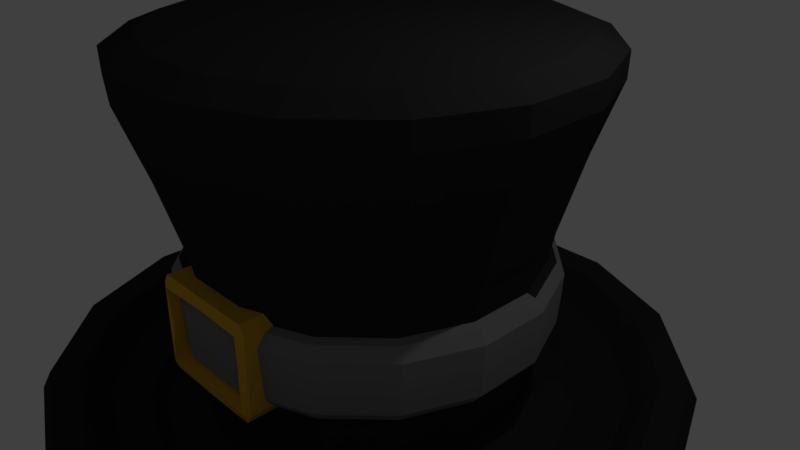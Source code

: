 # Source: TopHat_Decimated_.blend  (saved by Blender 2.79.0; exported with 4.5.12 LTS)
import bpy
from mathutils import Matrix  # noqa: F401  (used for matrix-valued properties, if any)

bpy.ops.wm.read_factory_settings(use_empty=True)
scene = bpy.context.scene
scene.name = 'Scene'

# ---- collections
col_collection_1 = bpy.data.collections.new('Collection 1'); scene.collection.children.link(col_collection_1)

# ---- materials (node trees are filled in below, after node groups)
mat_material_001 = bpy.data.materials.new('Material.001')
mat_material_001.alpha_threshold = 0.0
mat_material_001.use_transparent_shadow = False
mat_material_001.diffuse_color = (0.8, 0.1227, 0.1078, 1.0)
mat_material_001.roughness = 0.5
mat_material_002 = bpy.data.materials.new('Material.002')
mat_material_002.alpha_threshold = 0.0
mat_material_002.use_transparent_shadow = False
mat_material_002.diffuse_color = (0.0291, 0.0291, 0.0291, 1.0)
mat_material_002.roughness = 0.5
mat_material_003 = bpy.data.materials.new('Material.003')
mat_material_003.alpha_threshold = 0.0
mat_material_003.use_transparent_shadow = False
mat_material_003.diffuse_color = (0.233, 0.233, 0.233, 1.0)
mat_material_003.roughness = 0.5
mat_material_004 = bpy.data.materials.new('Material.004')
mat_material_004.alpha_threshold = 0.0
mat_material_004.use_transparent_shadow = False
mat_material_004.roughness = 0.5
mat_material_005 = bpy.data.materials.new('Material.005')
mat_material_005.alpha_threshold = 0.0
mat_material_005.use_transparent_shadow = False
mat_material_005.diffuse_color = (0.233, 0.233, 0.233, 1.0)
mat_material_005.roughness = 0.5
mat_material_006 = bpy.data.materials.new('Material.006')
mat_material_006.alpha_threshold = 0.0
mat_material_006.use_transparent_shadow = False
mat_material_006.diffuse_color = (0.029, 0.029, 0.029, 1.0)
mat_material_006.roughness = 0.5
mat_material_007 = bpy.data.materials.new('Material.007')
mat_material_007.alpha_threshold = 0.0
mat_material_007.use_transparent_shadow = False
mat_material_007.diffuse_color = (0.8, 0.4456, 0.03462, 1.0)
mat_material_007.roughness = 0.5

# ---- material node trees

# ---- world
world_world = bpy.data.worlds.new('World'); scene.world = world_world
world_world.color = (0.05088, 0.05088, 0.05088)
world_world.use_sun_shadow = False
world_world.sun_shadow_jitter_overblur = 0.0
world_world.cycles.sampling_method = 'MANUAL'

# ---- cameras
cam_camera = bpy.data.cameras.new('Camera')
cam_camera.clip_end = 100.0
cam_camera.lens = 35.0
cam_camera.sensor_width = 32.0
cam_camera.sensor_height = 18.0
cam_camera.ortho_scale = 7.314
cam_camera.dof.focus_distance = 0.0
cam_camera.dof.aperture_fstop = 128.0

# ---- lights
light_lamp = bpy.data.lights.new('Lamp', 'POINT')
light_lamp.transmission_factor = 0.0
light_lamp.cutoff_distance = 30.0
light_lamp.energy = 100.0
light_lamp.shadow_buffer_clip_start = 1.001
light_lamp.shadow_soft_size = 0.1
light_lamp.shadow_maximum_resolution = 0.006
light_lamp.use_absolute_resolution = True

# ---- meshes
me_cylinder = bpy.data.meshes.new('Cylinder')
me_cylinder.from_pydata([(0.8334, 4.19, -1.577), (2.373, 3.552, -1.577), (3.552, 2.373, -1.577), (4.19, 0.8334, -1.577), (4.19, -0.8334, -1.577), (3.552, -2.373, -1.577), (2.373, -3.552, -1.577), (0.8334, -4.19, -1.577), (-0.8334, -4.19, -1.577), (-2.373, -3.552, -1.577), (-3.552, -2.373, -1.577), (-4.19, -0.8334, -1.577), (-4.19, 0.8334, -1.577), (-3.552, 2.373, -1.577), (2.308, 3.455, -1.348), (-2.373, 3.552, -1.577), (-0.8334, 4.19, -1.577), (3.877, -0.7712, -2.028), (-1.534, -2.296, -1.954), (2.308, -3.455, -1.348), (-4.075, -0.8106, -1.348), (4.075, -0.8106, -1.348), (-2.308, -3.455, -1.348), (-2.308, 3.455, -1.348), (3.455, 2.308, -1.348), (0.8106, -4.075, -1.348), (-4.075, 0.8106, -1.348), (0.8106, 4.075, -1.348), (3.455, -2.308, -1.348), (-3.455, -2.308, -1.348), (-0.8106, 4.075, -1.348), (4.075, 0.8106, -1.348), (-0.8106, -4.075, -1.348), (-3.455, 2.308, -1.348), (-1.219, 1.824, -0.8554), (2.296, 1.534, -1.954), (-2.296, -1.534, -1.954), (2.709, 0.5388, -1.954), (-2.709, -0.5388, -1.954), (2.709, -0.5388, -1.954), (-2.709, 0.5388, -1.954), (2.296, -1.534, -1.954), (-2.296, 1.534, -1.954), (1.534, -2.296, -1.954), (-1.534, 2.296, -1.954), (0.5388, -2.709, -1.954), (0.5388, 2.709, -1.954), (-0.5388, 2.709, -1.954), (-0.5388, -2.709, -1.954), (1.534, 2.296, -1.954), (2.288, -0.4552, 0.5706), (0.4281, -2.152, -0.8554), (0.4281, 2.152, -0.8554), (-0.4281, 2.152, -0.8554), (-0.4281, -2.152, -0.8554), (1.219, 1.824, -0.8554), (-1.219, -1.824, -0.8554), (1.824, 1.219, -0.8554), (-1.824, -1.219, -0.8554), (2.152, 0.4281, -0.8554), (-2.152, -0.4281, -0.8554), (2.152, -0.4281, -0.8554), (-2.152, 0.4281, -0.8554), (1.824, -1.219, -0.8554), (-1.824, 1.219, -0.8554), (1.219, -1.824, -0.8554), (-1.638, -2.452, 2.521), (-2.288, 0.4552, 0.5706), (1.94, -1.296, 0.5706), (-1.94, 1.296, 0.5706), (1.296, -1.94, 0.5706), (-1.296, 1.94, 0.5706), (0.4552, -2.288, 0.5706), (0.4552, 2.288, 0.5706), (-0.4552, 2.288, 0.5706), (-0.4552, -2.288, 0.5706), (1.296, 1.94, 0.5706), (-1.296, -1.94, 0.5706), (1.94, 1.296, 0.5706), (-1.94, -1.296, 0.5706), (2.288, 0.4552, 0.5706), (-2.288, -0.4552, 0.5706), (-1.417, 2.121, 3.008), (2.452, 1.638, 2.521), (-2.452, -1.638, 2.521), (2.892, 0.5753, 2.521), (-2.892, -0.5753, 2.521), (2.892, -0.5753, 2.521), (-2.892, 0.5753, 2.521), (2.452, -1.638, 2.521), (-2.452, 1.638, 2.521), (1.638, -2.452, 2.521), (-1.638, 2.452, 2.521), (0.5753, -2.892, 2.521), (0.5753, 2.892, 2.521), (-0.5753, 2.892, 2.521), (-0.5753, -2.892, 2.521), (1.638, 2.452, 2.521), (8.207e-08, 3.219e-08, 3.051), (0.4977, -2.502, 3.008), (0.4977, 2.502, 3.008), (-0.4977, 2.502, 3.008), (-0.4977, -2.502, 3.008), (1.417, 2.121, 3.008), (-1.417, -2.121, 3.008), (2.121, 1.417, 3.008), (-2.121, -1.417, 3.008), (2.502, 0.4977, 3.008), (-2.502, -0.4977, 3.008), (2.502, -0.4977, 3.008), (-2.502, 0.4977, 3.008), (2.121, -1.417, 3.008), (-2.121, 1.417, 3.008), (1.417, -2.121, 3.008), (0.4634, -2.33, 0.1693), (1.92, -1.283, -0.8422), (0.4634, 2.33, 0.1693), (2.265, -0.4504, -0.8422), (-0.4634, 2.33, 0.1693), (2.265, 0.4504, -0.8422), (-0.4634, -2.33, 0.1693), (1.92, 1.283, -0.8422), (-0.4504, 2.265, -0.8422), (1.32, 1.975, 0.1693), (1.283, 1.92, -0.8422), (-1.283, 1.92, -0.8422), (-1.32, -1.975, 0.1693), (0.4504, 2.265, -0.8422), (-1.92, 1.283, -0.8422), (1.975, 1.32, 0.1693), (1.462, 2.187, 1.601), (-0.5133, -2.58, 1.601), (-0.5133, 2.58, 1.601), (0.5133, 2.58, 1.601), (0.5133, -2.58, 1.601), (-1.462, 2.187, 1.601), (1.462, -2.187, 1.601), (-2.187, 1.462, 1.601), (2.187, -1.462, 1.601), (-2.58, 0.5133, 1.601), (2.58, -0.5133, 1.601), (-2.58, -0.5133, 1.601), (2.58, 0.5133, 1.601), (-2.187, -1.462, 1.601), (2.187, 1.462, 1.601), (-1.462, -2.187, 1.601), (-3.346, 0.6655, -2.334), (-2.196, -3.287, -2.028), (-2.196, 3.287, -2.028), (3.287, 2.196, -2.028), (0.7712, -3.877, -2.028), (0.7712, 3.877, -2.028), (-3.877, 0.7712, -2.028), (3.287, -2.196, -2.028), (-3.287, -2.196, -2.028), (-0.7712, 3.877, -2.028), (3.877, 0.7712, -2.028), (-0.7712, -3.877, -2.028), (-3.287, 2.196, -2.028), (2.196, 3.287, -2.028), (2.196, -3.287, -2.028), (-3.877, -0.7712, -2.028), (-2.91e-08, 1.676e-08, -2.417), (2.836, -1.895, -2.334), (-2.836, 1.895, -2.334), (1.895, -2.836, -2.334), (-1.895, 2.836, -2.334), (0.6655, -3.346, -2.334), (0.6655, 3.346, -2.334), (-0.6655, 3.346, -2.334), (-0.6655, -3.346, -2.334), (1.895, 2.836, -2.334), (-1.895, -2.836, -2.334), (2.836, 1.895, -2.334), (-2.836, -1.895, -2.334), (3.346, 0.6655, -2.334), (-3.346, -0.6655, -2.334), (3.346, -0.6655, -2.334), (1.908, 2.856, -1.715), (-0.67, -3.369, -1.715), (-0.67, 3.369, -1.715), (0.67, 3.369, -1.715), (0.6701, -3.369, -1.715), (-1.908, 2.856, -1.715), (1.908, -2.856, -1.715), (-2.856, 1.908, -1.715), (2.856, -1.908, -1.715), (-3.369, 0.6701, -1.715), (3.369, -0.6701, -1.715), (-3.369, -0.6701, -1.715), (3.369, 0.6701, -1.715), (-2.856, -1.908, -1.715), (2.856, 1.908, -1.715), (-1.908, -2.856, -1.715), (-2.112, -3.161, -1.411), (3.161, 2.112, -1.411), (-3.161, -2.112, -1.411), (3.729, 0.7417, -1.411), (-3.729, -0.7417, -1.411), (3.729, -0.7417, -1.411), (-3.729, 0.7417, -1.411), (3.161, -2.112, -1.411), (-3.161, 2.112, -1.411), (2.112, -3.161, -1.411), (-2.112, 3.161, -1.411), (0.7417, -3.729, -1.411), (0.7417, 3.729, -1.411), (-0.7417, 3.729, -1.411), (-0.7417, -3.729, -1.411), (2.112, 3.161, -1.411), (1.642, -2.458, 2.849), (-2.458, 1.642, 2.849), (2.458, -1.642, 2.849), (-2.899, 0.5767, 2.849), (2.899, -0.5767, 2.849), (-2.899, -0.5767, 2.849), (2.899, 0.5767, 2.849), (-2.458, -1.642, 2.849), (2.458, 1.642, 2.849), (-1.642, -2.458, 2.849), (1.642, 2.458, 2.849), (-0.5767, -2.899, 2.849), (-0.5767, 2.899, 2.849), (0.5767, 2.899, 2.849), (0.5767, -2.899, 2.849), (-1.642, 2.458, 2.849), (1.226, -1.835, -1.776), (-1.835, 1.226, -1.776), (1.835, -1.226, -1.776), (-2.164, 0.4305, -1.776), (2.164, -0.4305, -1.776), (-2.164, -0.4305, -1.776), (2.164, 0.4305, -1.776), (-1.835, -1.226, -1.776), (1.835, 1.226, -1.776), (-1.226, -1.835, -1.776), (1.226, 1.835, -1.776), (-0.4305, -2.164, -1.776), (-0.4305, 2.164, -1.776), (0.4305, 2.164, -1.776), (0.4305, -2.164, -1.776), (-1.226, 1.835, -1.776), (-2.433, -0.484, 0.01372), (2.433, 0.484, 0.01372), (-2.063, -1.378, 0.01372), (2.063, 1.378, 0.01372), (-1.378, -2.063, 0.01372), (1.378, 2.063, 0.01372), (-0.484, -2.433, 0.01372), (-0.484, 2.433, 0.01372), (0.484, 2.433, 0.01372), (0.484, -2.433, 0.01372), (-1.378, 2.063, 0.01372), (1.378, -2.063, 0.01372), (-2.063, 1.378, 0.01372), (2.063, -1.378, 0.01372), (-2.433, 0.484, 0.01372), (2.433, -0.484, 0.01372), (1.283, -1.92, -0.8422), (-1.32, 1.975, 0.1693), (0.4504, -2.265, -0.8422), (1.32, -1.975, 0.1693), (-0.4504, -2.265, -0.8422), (-1.975, 1.32, 0.1693), (-1.283, -1.92, -0.8422), (1.975, -1.32, 0.1693), (-2.33, -0.4634, 0.1693), (-1.92, -1.283, -0.8422), (-2.33, 0.4634, 0.1693), (-2.265, -0.4504, -0.8422), (2.33, 0.4634, 0.1693), (2.33, -0.4634, 0.1693), (-1.975, -1.32, 0.1693), (-2.265, 0.4504, -0.8422), (2.388, -0.475, -0.6875), (2.415, -0.4804, -0.3369), (-2.388, 0.475, -0.6875), (-2.415, 0.4804, -0.3369), (2.024, -1.353, -0.6875), (2.047, -1.368, -0.3369), (-2.024, 1.353, -0.6875), (-2.047, 1.368, -0.3369), (1.353, -2.024, -0.6875), (1.368, -2.047, -0.3369), (-1.353, 2.024, -0.6875), (-1.368, 2.047, -0.3369), (0.475, -2.388, -0.6875), (0.4804, -2.415, -0.3369), (0.475, 2.388, -0.6875), (0.4804, 2.415, -0.3369), (-0.475, 2.388, -0.6875), (-0.4804, 2.415, -0.3369), (-0.475, -2.388, -0.6875), (-0.4804, -2.415, -0.3369), (1.353, 2.024, -0.6875), (1.368, 2.047, -0.3369), (-1.353, -2.024, -0.6875), (-1.368, -2.047, -0.3369), (2.024, 1.353, -0.6875), (2.047, 1.368, -0.3369), (-2.024, -1.353, -0.6875), (-2.047, -1.368, -0.3369), (2.388, 0.475, -0.6875), (2.415, 0.4804, -0.3369), (-2.388, -0.475, -0.6875), (-2.415, -0.4804, -0.3369), (-2.224, -0.4424, 0.2019), (2.224, 0.4424, 0.2019), (-1.886, -1.26, 0.2019), (1.886, 1.26, 0.2019), (-1.26, -1.886, 0.2019), (1.26, 1.886, 0.2019), (-0.4424, -2.224, 0.2019), (-0.4424, 2.224, 0.2019), (0.4424, 2.224, 0.2019), (0.4424, -2.224, 0.2019), (-1.26, 1.886, 0.2019), (1.26, -1.886, 0.2019), (-1.886, 1.26, 0.2019), (1.886, -1.26, 0.2019), (-2.224, 0.4424, 0.2019), (2.224, -0.4424, 0.2019), (1.215, -1.819, -1.24), (-1.819, 1.215, -1.24), (1.819, -1.215, -1.24), (-2.145, 0.4268, -1.24), (2.145, -0.4268, -1.24), (-2.145, -0.4268, -1.24), (2.145, 0.4268, -1.24), (-1.819, -1.215, -1.24), (1.819, 1.215, -1.24), (-1.215, -1.819, -1.24), (1.215, 1.819, -1.24), (-0.4268, -2.145, -1.24), (-0.4268, 2.145, -1.24), (0.4268, 2.145, -1.24), (0.4268, -2.145, -1.24), (-1.215, 1.819, -1.24), (-0.6979, -2.507, 0.2157), (0.6979, -2.507, 0.2157), (0.6645, -0.8358, 0.03731), (0.5114, -1.643, 0.03624), (-0.697, -0.8417, -0.8003), (-0.8013, -1.62, -0.8041), (-0.6645, -0.8358, 0.03731), (0.6979, -2.507, -0.8008), (-0.5114, -1.643, 0.03624), (-0.8028, -2.455, 0.01555), (0.697, -0.8417, 0.2152), (-0.7276, -2.452, 0.3526), (0.7276, -2.452, 0.3526), (-0.5125, -2.455, 0.357), (0.8013, -1.62, 0.219), (-0.697, -0.8417, 0.2152), (0.534, -0.8358, 0.2015), (-0.8013, -2.452, 0.2281), (-0.5125, -2.455, -0.9421), (0.7122, -1.62, -0.9377), (-0.7122, -1.62, -0.9377), (-0.6979, -2.507, -0.8008), (0.8013, -2.452, -0.8132), (-0.534, -0.8358, -0.7866), (0.697, -0.8417, -0.8003), (0.5114, -1.643, -0.6214), (0.8013, -1.62, -0.8041), (-0.7276, -2.452, -0.9377), (0.7276, -2.452, -0.9377), (-0.8013, -1.62, 0.219), (0.8013, -2.452, 0.2281), (0.7122, -1.62, 0.3526), (-0.7122, -1.62, 0.3526), (-0.8013, -2.452, -0.8132), (0.8028, -2.455, 0.01555), (-0.8036, -1.616, -0.2926), (-0.8028, -2.455, -0.6007), (-0.8027, -2.458, -0.2926), (-0.5114, -1.643, -0.6214), (-0.5316, -1.643, -0.2926), (-0.6645, -0.8358, -0.6224), (-0.663, -0.8348, -0.2926), (-0.6643, -2.477, -0.2926), (0.8028, -2.455, -0.6007), (0.8027, -2.458, -0.2926), (0.6643, -2.477, -0.2926), (0.8036, -1.616, -0.2926), (0.5316, -1.643, -0.2926), (0.6645, -0.8358, -0.6224), (0.663, -0.8348, -0.2926), (0.0, -1.616, 0.3578), (-4.768e-07, -1.643, 0.05367), (-0.534, -0.8358, 0.2015), (2.384e-07, -0.8348, 0.2006), (0.5125, -2.455, 0.357), (-4.768e-07, -2.458, 0.357), (-9.537e-07, -2.477, 0.2022), (-4.768e-07, -1.616, -0.943), (-2.384e-07, -1.643, -0.6388), (0.534, -0.8358, -0.7866), (2.384e-07, -0.8348, -0.7857), (0.5125, -2.455, -0.9421), (-9.537e-07, -2.458, -0.9421), (-9.537e-07, -2.477, -0.7873)], [], [(155, 16, 0, 151), (201, 199, 188, 186), (156, 3, 4, 17), (31, 3, 2, 24), (203, 201, 186, 184), (17, 4, 5, 153), (21, 4, 3, 31), (87, 85, 216, 214), (153, 5, 6, 160), (28, 5, 4, 21), (208, 205, 182, 179), (160, 6, 7, 150), (19, 6, 5, 28), (150, 7, 8, 157), (25, 7, 6, 19), (84, 66, 219, 217), (196, 194, 193, 191), (157, 8, 9, 147), (32, 8, 7, 25), (198, 196, 191, 189), (147, 9, 10, 154), (22, 9, 8, 32), (154, 10, 11, 161), (29, 10, 9, 22), (202, 200, 187, 185), (161, 11, 12, 152), (20, 11, 10, 29), (272, 126, 310, 308), (152, 12, 13, 158), (26, 12, 11, 20), (234, 35, 49, 236), (158, 13, 15, 148), (33, 13, 12, 26), (148, 15, 16, 155), (23, 15, 13, 33), (39, 37, 232, 230), (169, 168, 162), (30, 16, 15, 23), (178, 181, 46, 49), (197, 195, 192, 190), (239, 46, 47, 238), (205, 203, 184, 182), (68, 50, 140, 138), (36, 18, 235, 233), (163, 153, 160, 165), (174, 176, 162), (329, 233, 235, 331), (191, 193, 18, 36), (41, 39, 230, 228), (327, 231, 233, 329), (32, 25, 205, 208), (139, 67, 81, 141), (33, 26, 200, 202), (67, 69, 318, 320), (203, 19, 28, 201), (198, 20, 29, 196), (332, 236, 239, 335), (207, 204, 183, 180), (199, 21, 31, 197), (68, 70, 317, 319), (194, 22, 32, 208), (78, 76, 130, 144), (204, 23, 33, 202), (209, 14, 27, 206), (165, 167, 162), (25, 19, 203, 205), (26, 20, 198, 200), (50, 68, 319, 321), (31, 24, 195, 197), (28, 21, 199, 201), (29, 22, 194, 196), (30, 23, 204, 207), (270, 129, 309, 307), (54, 56, 331, 333), (40, 38, 231, 229), (42, 40, 229, 227), (133, 73, 74, 132), (328, 232, 234, 330), (190, 192, 35, 37), (326, 230, 232, 328), (189, 191, 36, 38), (325, 229, 231, 327), (43, 41, 228, 226), (188, 190, 37, 39), (324, 228, 230, 326), (44, 42, 227, 241), (187, 189, 38, 40), (323, 227, 229, 325), (45, 43, 226, 240), (186, 188, 39, 41), (322, 226, 228, 324), (47, 44, 241, 238), (185, 187, 40, 42), (241, 227, 323, 337), (48, 45, 240, 237), (184, 186, 41, 43), (240, 226, 322, 336), (334, 238, 241, 337), (183, 185, 42, 44), (57, 55, 124, 121), (182, 184, 43, 45), (333, 237, 240, 336), (180, 183, 44, 47), (127, 52, 53, 122), (179, 182, 45, 48), (331, 235, 237, 333), (330, 234, 236, 332), (87, 89, 138, 140), (49, 46, 239, 236), (239, 238, 334, 335), (49, 35, 192, 178), (275, 274, 302, 303), (48, 18, 193, 179), (61, 59, 119, 117), (47, 46, 181, 180), (89, 91, 136, 138), (300, 296, 297, 301), (304, 300, 301, 305), (294, 298, 121, 124), (55, 52, 127, 124), (288, 127, 122, 290), (277, 276, 304, 305), (53, 52, 335, 334), (298, 302, 119, 121), (94, 97, 130, 133), (280, 276, 277, 281), (302, 274, 117, 119), (362, 364, 357), (284, 280, 281, 285), (384, 352, 368, 372), (286, 282, 283, 287), (126, 120, 312, 310), (347, 355, 367, 373), (276, 280, 128, 273), (292, 286, 287, 293), (280, 284, 125, 128), (104, 106, 217, 219), (343, 342, 358), (296, 292, 293, 297), (64, 34, 337, 323), (140, 50, 80, 142), (65, 51, 336, 322), (106, 108, 215, 217), (88, 90, 137, 139), (90, 92, 135, 137), (91, 93, 134, 136), (218, 83, 97, 220), (93, 96, 131, 134), (223, 94, 95, 222), (76, 73, 133, 130), (168, 151, 159, 171), (100, 103, 220, 223), (66, 84, 143, 145), (74, 73, 314, 313), (83, 85, 142, 144), (84, 86, 141, 143), (85, 87, 140, 142), (244, 242, 305, 301), (86, 88, 139, 141), (80, 50, 321, 307), (81, 67, 320, 306), (105, 107, 216, 218), (112, 110, 98), (107, 109, 214, 216), (108, 110, 213, 215), (109, 111, 212, 214), (110, 112, 211, 213), (111, 113, 210, 212), (99, 102, 221, 224), (175, 177, 162), (288, 294, 124, 127), (102, 104, 219, 221), (103, 105, 218, 220), (97, 94, 223, 220), (97, 83, 144, 130), (103, 100, 98), (96, 66, 145, 131), (95, 94, 133, 132), (98, 82, 112), (102, 99, 98), (101, 100, 223, 222), (108, 106, 98), (106, 104, 98), (104, 102, 98), (99, 113, 98), (113, 111, 98), (111, 109, 98), (109, 107, 98), (107, 105, 98), (110, 108, 98), (34, 53, 334, 337), (112, 82, 225, 211), (113, 99, 224, 210), (98, 101, 82), (120, 114, 315, 312), (278, 115, 117, 274), (260, 258, 282, 286), (123, 116, 314, 311), (258, 115, 278, 282), (313, 314, 116, 118), (54, 51, 260, 262), (261, 114, 251, 253), (318, 316, 259, 263), (391, 388, 354), (313, 118, 259, 316), (260, 51, 65, 258), (305, 242, 256, 277), (208, 179, 193, 194), (251, 248, 293, 287), (65, 63, 115, 258), (259, 118, 249, 252), (278, 274, 275, 279), (248, 246, 297, 293), (290, 284, 285, 291), (298, 294, 295, 299), (129, 123, 311, 309), (63, 61, 117, 115), (73, 76, 311, 314), (363, 345, 383, 385), (59, 57, 121, 119), (257, 255, 279, 275), (105, 103, 98), (80, 78, 144, 142), (81, 79, 143, 141), (72, 75, 312, 315), (100, 101, 98), (79, 77, 145, 143), (77, 75, 131, 145), (92, 95, 132, 135), (75, 72, 134, 131), (74, 71, 135, 132), (72, 70, 136, 134), (71, 69, 137, 135), (70, 68, 138, 136), (69, 67, 139, 137), (200, 198, 189, 187), (174, 154, 161, 176), (164, 158, 148, 166), (199, 197, 190, 188), (163, 165, 162), (175, 156, 17, 177), (170, 172, 162), (204, 202, 185, 183), (170, 157, 147, 172), (164, 166, 162), (149, 2, 3, 156), (155, 151, 168, 169), (165, 160, 150, 167), (176, 146, 162), (176, 161, 152, 146), (166, 169, 162), (171, 159, 149, 173), (177, 17, 153, 163), (172, 174, 162), (172, 147, 154, 174), (164, 146, 152, 158), (166, 148, 155, 169), (206, 27, 30, 207), (173, 149, 156, 175), (167, 170, 162), (167, 150, 157, 170), (164, 162, 146), (171, 173, 162), (168, 171, 162), (56, 54, 262, 264), (207, 180, 181, 206), (58, 56, 264, 267), (77, 79, 308, 310), (60, 58, 267, 269), (51, 54, 333, 336), (62, 60, 269, 273), (64, 62, 273, 128), (125, 34, 64, 128), (209, 178, 192, 195), (53, 34, 125, 122), (55, 57, 330, 332), (219, 66, 96, 221), (82, 101, 222, 225), (96, 93, 224, 221), (95, 92, 225, 222), (93, 91, 210, 224), (92, 90, 211, 225), (91, 89, 212, 210), (90, 88, 213, 211), (89, 87, 214, 212), (88, 86, 215, 213), (85, 83, 218, 216), (86, 84, 217, 215), (399, 400, 395), (235, 18, 48, 237), (61, 63, 324, 326), (60, 62, 325, 327), (59, 61, 326, 328), (58, 60, 327, 329), (57, 59, 328, 330), (38, 36, 233, 231), (56, 58, 329, 331), (37, 35, 234, 232), (302, 298, 299, 303), (266, 242, 244, 272), (246, 244, 301, 297), (256, 242, 266, 268), (257, 243, 270, 271), (291, 249, 250, 289), (245, 243, 303, 299), (247, 245, 299, 295), (250, 247, 295, 289), (303, 243, 257, 275), (253, 251, 287, 283), (259, 252, 254, 263), (261, 253, 255, 265), (263, 254, 256, 268), (265, 255, 257, 271), (255, 253, 283, 279), (252, 249, 291, 285), (262, 260, 286, 292), (52, 55, 332, 335), (247, 250, 116, 123), (264, 262, 292, 296), (118, 116, 250, 249), (267, 264, 296, 300), (76, 78, 309, 311), (269, 267, 300, 304), (375, 374, 359, 380), (268, 266, 306, 320), (273, 269, 304, 276), (254, 252, 285, 281), (71, 74, 313, 316), (70, 72, 315, 317), (284, 290, 122, 125), (308, 306, 266, 272), (282, 278, 279, 283), (256, 254, 281, 277), (79, 81, 306, 308), (243, 245, 129, 270), (244, 246, 126, 272), (173, 175, 162), (69, 71, 316, 318), (245, 247, 123, 129), (246, 248, 120, 126), (75, 77, 310, 312), (248, 251, 114, 120), (317, 315, 114, 261), (271, 270, 307, 321), (319, 317, 261, 265), (320, 318, 263, 268), (321, 319, 265, 271), (78, 80, 307, 309), (63, 65, 322, 324), (62, 64, 323, 325), (289, 288, 290, 291), (294, 288, 289, 295), (372, 339, 383, 382), (394, 338, 346, 389), (355, 338, 349), (369, 348, 354, 388), (341, 340, 387, 385), (384, 340, 348, 352), (339, 341, 385, 383), (346, 338, 380, 377), (369, 352, 348), (393, 388, 351), (347, 338, 355), (377, 376, 378, 379), (24, 14, 209, 195), (359, 356, 400, 401), (366, 345, 399), (345, 366, 360), (378, 342, 343, 373), (159, 1, 2, 149), (380, 338, 347, 375), (379, 344, 346, 377), (399, 345, 401, 400), (401, 345, 363, 396), (27, 0, 16, 30), (370, 367, 355, 349), (389, 346, 390, 391), (369, 350, 368, 352), (370, 353, 367), (388, 390, 353, 370), (339, 350, 392), (338, 351, 349), (341, 348, 340), (370, 349, 351, 388), (359, 365, 356), (392, 350, 369, 388), (381, 360, 364, 384), (391, 354, 341, 389), (362, 357, 395, 397), (384, 387, 340), (358, 342, 361, 395), (374, 371, 359), (395, 356, 365, 358), (373, 343, 371, 374), (345, 360, 381), (395, 357, 366, 399), (364, 360, 366, 357), (384, 382, 381), (398, 361, 376, 396), (209, 206, 181, 178), (384, 364, 362, 386), (396, 363, 397, 398), (371, 365, 359), (389, 341, 339, 394), (371, 343, 358, 365), (351, 338, 394, 393), (373, 367, 353, 344), (372, 368, 339), (373, 375, 347), (379, 378, 373), (379, 373, 344), (345, 381, 382, 383), (363, 362, 397), (348, 341, 354), (350, 339, 368), (342, 378, 376), (374, 375, 373), (382, 384, 372), (353, 390, 346), (359, 376, 377, 380), (386, 362, 363), (386, 387, 384), (339, 392, 393, 394), (391, 390, 388), (395, 400, 356), (393, 392, 388), (396, 376, 359, 401), (386, 363, 385, 387), (14, 1, 0, 27), (353, 346, 344), (398, 395, 361), (361, 342, 376), (398, 397, 395), (177, 163, 162), (151, 0, 1, 159), (24, 2, 1, 14)])
me_cylinder.polygons.foreach_set('material_index', [1, 1, 1, 1, 1, 1, 1, 1, 1, 1, 1, 1, 1, 1, 1, 1, 1, 1, 1, 1, 1, 1, 1, 1, 1, 1, 1, 1, 1, 1, 1, 1, 1, 1, 1, 1, 1, 1, 1, 1, 1, 1, 1, 1, 1, 1, 1, 1, 1, 1, 1, 1, 1, 1, 1, 1, 1, 1, 1, 1, 1, 1, 1, 1, 1, 1, 1, 1, 1, 1, 1, 1, 1, 1, 1, 1, 1, 1, 1, 1, 1, 1, 1, 1, 1, 1, 1, 1, 1, 1, 1, 1, 1, 1, 1, 1, 1, 1, 1, 2, 1, 1, 1, 2, 1, 1, 1, 1, 1, 1, 1, 2, 1, 2, 1, 1, 2, 2, 2, 2, 2, 2, 1, 2, 1, 2, 2, 6, 2, 6, 2, 1, 6, 2, 2, 2, 1, 6, 2, 1, 1, 1, 1, 1, 1, 1, 1, 1, 1, 1, 1, 1, 1, 1, 1, 1, 1, 2, 1, 1, 1, 1, 1, 1, 1, 1, 1, 1, 1, 1, 2, 1, 1, 1, 1, 1, 1, 1, 1, 1, 1, 1, 1, 1, 1, 1, 1, 1, 1, 1, 1, 1, 1, 1, 1, 2, 2, 1, 2, 1, 2, 2, 2, 6, 1, 2, 2, 1, 2, 2, 2, 2, 2, 2, 2, 1, 2, 1, 6, 2, 2, 1, 1, 1, 1, 1, 1, 1, 1, 1, 1, 1, 1, 1, 1, 1, 1, 1, 1, 1, 1, 1, 1, 1, 1, 1, 1, 1, 1, 1, 1, 1, 1, 1, 1, 1, 1, 1, 1, 1, 1, 1, 1, 1, 2, 1, 2, 1, 2, 1, 2, 2, 2, 1, 2, 1, 1, 1, 1, 1, 1, 1, 1, 1, 1, 1, 1, 1, 6, 1, 1, 1, 1, 1, 1, 1, 1, 1, 2, 2, 2, 2, 2, 2, 2, 2, 2, 2, 2, 2, 2, 2, 2, 2, 2, 2, 1, 2, 2, 2, 2, 1, 2, 6, 2, 2, 2, 1, 1, 2, 2, 2, 2, 1, 2, 2, 1, 1, 2, 2, 1, 2, 2, 2, 2, 2, 2, 1, 1, 1, 2, 2, 6, 6, 6, 6, 6, 6, 6, 6, 6, 6, 6, 6, 1, 6, 6, 6, 6, 1, 6, 6, 6, 6, 1, 6, 6, 6, 6, 6, 6, 6, 6, 6, 6, 6, 6, 6, 6, 6, 6, 6, 6, 6, 6, 6, 6, 6, 6, 1, 6, 6, 6, 6, 6, 6, 6, 6, 6, 6, 6, 6, 6, 6, 6, 6, 6, 6, 6, 6, 6, 6, 6, 6, 6, 6, 6, 6, 1, 6, 6, 6, 6, 1, 1, 1])
me_cylinder.materials.append(mat_material_001)
me_cylinder.materials.append(mat_material_002)
me_cylinder.materials.append(mat_material_003)
me_cylinder.materials.append(mat_material_004)
me_cylinder.materials.append(mat_material_005)
me_cylinder.materials.append(mat_material_006)
me_cylinder.materials.append(mat_material_007)
me_cylinder.use_remesh_preserve_volume = False
me_cylinder.use_remesh_preserve_attributes = False
me_cylinder.use_mirror_vertex_groups = False
me_cylinder.update()

# ---- objects
ob_cylinder = bpy.data.objects.new('Cylinder', me_cylinder)
ob_lamp = bpy.data.objects.new('Lamp', light_lamp)
ob_camera = bpy.data.objects.new('Camera', cam_camera)

# ---- transforms, parenting, visibility, modifiers, constraints
ob_cylinder.location = (0.0, 0.0, 0.0)
ob_cylinder.lineart.crease_threshold = 0.0
ob_lamp.location = (4.076, 1.005, 5.904)
ob_lamp.rotation_euler = (0.6503, 0.05522, 1.866)
ob_lamp.lock_rotations_4d = False
ob_lamp.empty_display_type = 'ARROWS'
ob_lamp.color = (0.0, 0.0, 0.0, 0.0)
ob_lamp.lineart.crease_threshold = 0.0
ob_camera.location = (7.481, -6.508, 5.344)
ob_camera.rotation_euler = (1.109, 0.0, 0.8149)
ob_camera.lock_rotations_4d = False
ob_camera.empty_display_type = 'ARROWS'
ob_camera.color = (0.0, 0.0, 0.0, 0.0)
ob_camera.display_type = 'WIRE'
ob_camera.lineart.crease_threshold = 0.0

# ---- collection membership
col_collection_1.objects.link(ob_cylinder)
col_collection_1.objects.link(ob_lamp)
col_collection_1.objects.link(ob_camera)

# ---- scene / render settings (as saved in the file)
scene.camera = ob_camera
scene.frame_start = 1; scene.frame_end = 250; scene.frame_set(1)
scene.render.engine = 'BLENDER_EEVEE_NEXT'
scene.render.resolution_percentage = 50
scene.render.dither_intensity = 0.0
scene.cycles.use_denoising = False
scene.cycles.samples = 128
scene.cycles.sampling_pattern = 'TABULATED_SOBOL'
scene.cycles.use_adaptive_sampling = False
scene.cycles.use_light_tree = False
scene.cycles.blur_glossy = 0.0
scene.cycles.sample_clamp_indirect = 0.0
scene.view_settings.view_transform = 'Standard'
bpy.context.view_layer.update()
